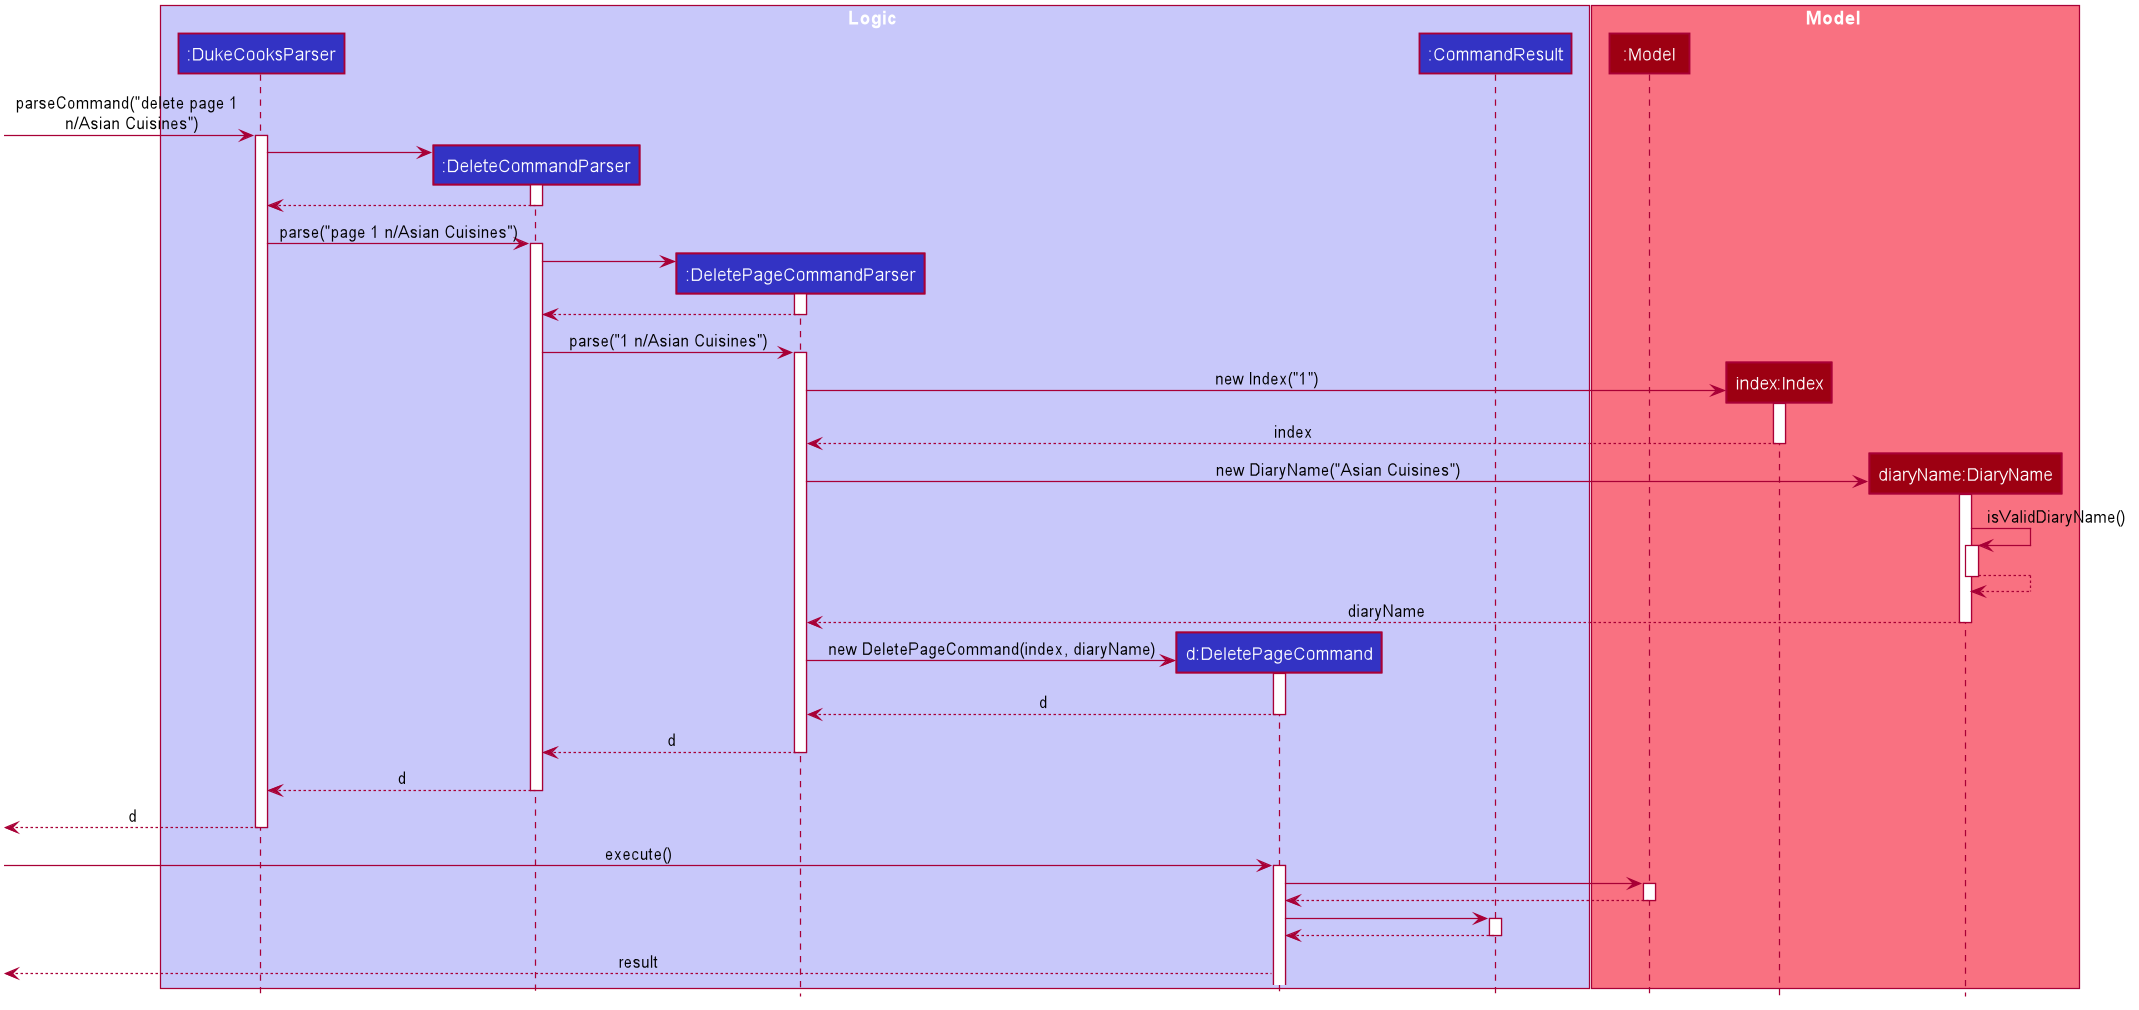

The diagram above was rendered by PlantUML. Its source (embedded in the PNG):
@startuml








skinparam BackgroundColor #FFFFFFF

skinparam Shadowing false

skinparam Class {
    FontColor #FFFFFF
    BorderThickness 1
    BorderColor #FFFFFF
    StereotypeFontColor #FFFFFF
    FontName Arial
}

skinparam Actor {
    BorderColor #000000
    Color #000000
    FontName Arial
}

skinparam Sequence {
    MessageAlign center
    BoxFontSize 15
    BoxPadding 0
    BoxFontColor #FFFFFF
    FontName Arial
}

skinparam Participant {
    FontColor #FFFFFFF
    Padding 20
}

skinparam MinClassWidth 50
skinparam ParticipantPadding 10
skinparam Shadowing false
skinparam DefaultTextAlignment center
skinparam packageStyle Rectangle

hide footbox
hide members
hide circle

box Logic #C8C8FA
participant ":DukeCooksParser" as DukeCooksParser #3333C4
participant ":DeleteCommandParser" as DeleteCommandParser #3333C4
participant ":DeletePageCommandParser" as DeletePageCommandParser #3333C4
participant "d:DeletePageCommand" as DeletePageCommand #3333C4
participant ":CommandResult" as CommandResult #3333C4
end box

box Model #F97181
participant ":Model" as Model #9D0012
participant "index:Index" as Index #9D0012
participant "diaryName:DiaryName" as DiaryName #9D0012
end box

[-> DukeCooksParser : parseCommand("delete page 1 \n n/Asian Cuisines")
activate DukeCooksParser

create DeleteCommandParser
DukeCooksParser -> DeleteCommandParser
activate DeleteCommandParser

DeleteCommandParser --> DukeCooksParser
deactivate DeleteCommandParser

DukeCooksParser -> DeleteCommandParser : parse("page 1 n/Asian Cuisines")
activate DeleteCommandParser

create DeletePageCommandParser
DeleteCommandParser -> DeletePageCommandParser
activate DeletePageCommandParser

DeletePageCommandParser --> DeleteCommandParser
deactivate DeletePageCommandParser

DeleteCommandParser -> DeletePageCommandParser : parse("1 n/Asian Cuisines")
activate DeletePageCommandParser

create Index
DeletePageCommandParser -> Index : new Index("1")
activate Index

Index --> DeletePageCommandParser : index
deactivate Index

create DiaryName
DeletePageCommandParser -> DiaryName : new DiaryName("Asian Cuisines")
activate DiaryName

DiaryName -> DiaryName : isValidDiaryName()
activate DiaryName

DiaryName --> DiaryName
deactivate DiaryName

DiaryName --> DeletePageCommandParser : diaryName
deactivate DiaryName

create DeletePageCommand
DeletePageCommandParser -> DeletePageCommand : new DeletePageCommand(index, diaryName)
activate DeletePageCommand

DeletePageCommand --> DeletePageCommandParser : d
deactivate DeletePageCommand

DeletePageCommandParser --> DeleteCommandParser : d
deactivate DeletePageCommandParser

DeleteCommandParser --> DukeCooksParser : d
deactivate  DeleteCommandParser

[<--DukeCooksParser : d
deactivate DukeCooksParser

[-> DeletePageCommand : execute()
activate DeletePageCommand

DeletePageCommand -> Model
activate Model

Model --> DeletePageCommand
deactivate Model

DeletePageCommand -> CommandResult
activate CommandResult

CommandResult --> DeletePageCommand
deactivate CommandResult

[<-- DeletePageCommand : result

@enduml